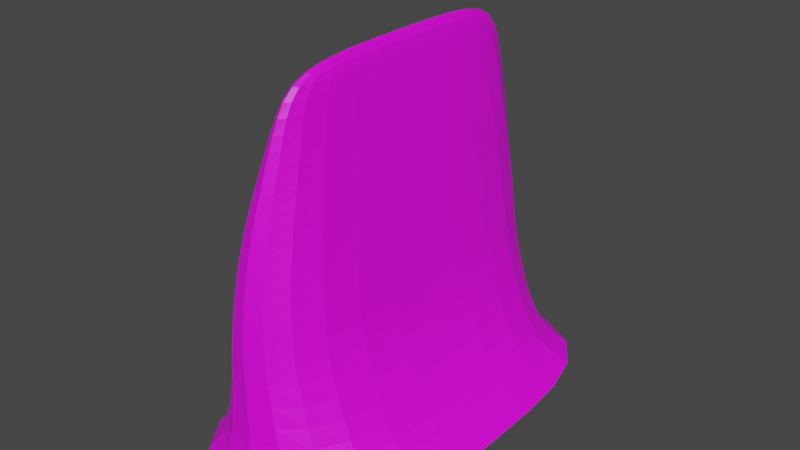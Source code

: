 # Source: Wave_w_bones.blend  (saved by Blender 3.2.14; exported with 4.5.12 LTS)
import bpy
from mathutils import Matrix  # noqa: F401  (used for matrix-valued properties, if any)

bpy.ops.wm.read_factory_settings(use_empty=True)
scene = bpy.context.scene
scene.name = 'Scene'

# ---- collections
col_collection = bpy.data.collections.new('Collection'); scene.collection.children.link(col_collection)

# ---- images (referenced by path relative to the original .blend; pixels are not part of the script)
import os
ASSET_DIR = os.environ.get("B2B_ASSET_DIR", "")  # directory of the original .blend (textures are referenced by path, not embedded)
HERE = os.path.dirname(os.path.abspath(__file__))  # packed textures are extracted next to this script under _unpacked/

def load_image(name, relpath, width, height, colorspace="sRGB"):
    """Load a texture the original file referenced (path relative to the .blend, or extracted next to this script)."""
    p = next((c for c in (os.path.join(HERE, relpath), os.path.join(ASSET_DIR, relpath)) if relpath and os.path.exists(c)), "")
    if p:
        img = bpy.data.images.load(p, check_existing=True)
        img.name = name
    else:  # same state as the original file: an image datablock whose file is absent (Cycles renders it pink)
        img = bpy.data.images.new(name, width, height)
        img.source = "FILE"
        img.filepath = "//" + (relpath or name)
    img.colorspace_settings.name = colorspace
    return img
img_seamless_01_jpg = load_image('seamless_01.jpg', 'seamless_01.jpg', 1024, 1024, 'sRGB')

# ---- materials (node trees are filled in below, after node groups)
mat_wave = bpy.data.materials.new('Wave')
mat_wave.use_transparent_shadow = False

# ---- material node trees
mat_wave.use_nodes = True; mat_wave.node_tree.nodes.clear()

# ---- world
world_world = bpy.data.worlds.new('World'); scene.world = world_world
world_world.use_nodes = True; world_world.node_tree.nodes.clear()
_N = world_world.node_tree.nodes; _L = world_world.node_tree.links
n0 = _N.new('ShaderNodeOutputWorld'); n0.name = 'World Output'; n0.location = (300, 300)
n1 = _N.new('ShaderNodeBackground'); n1.name = 'Background'; n1.location = (10, 300)
n1.inputs[0].default_value = (0.05088, 0.05088, 0.05088, 1.0)
_L.new(n1.outputs[0], n0.inputs[0])
n0.is_active_output = True
world_world.color = (0.05088, 0.05088, 0.05088)
world_world.use_sun_shadow = False
world_world.sun_shadow_jitter_overblur = 0.0

# ---- meshes
me_cube_001 = bpy.data.meshes.new('Cube.001')
me_cube_001.from_pydata([(-1.305, -1.071, -1.0), (-1.037, -1.056, 0.2021), (-1.305, 1.071, -1.0), (-1.037, 1.056, 0.2021), (1.0, -1.073, -1.0), (0.4997, -1.061, 0.2021), (1.0, 1.073, -1.0), (0.4997, 1.061, 0.2021), (-0.77, -0.9881, 1.719), (-0.77, 0.9881, 1.719), (0.3177, 0.991, 1.719), (0.3177, -0.991, 1.719), (-0.3484, -0.8507, 3.014), (-0.3484, 0.8507, 3.014), (0.1569, 0.8514, 3.014), (0.1569, -0.8514, 3.014), (-0.1258, -0.7445, 3.748), (-0.1258, 0.7445, 3.748), (0.07768, 0.7445, 3.748), (0.07768, -0.7445, 3.748), (-1.63, -1.197, -1.297), (-1.63, 1.197, -1.297), (1.605, -1.197, -1.297), (1.605, 1.197, -1.297), (-1.305, 0.0, -1.0), (-1.037, 0.0, 0.2021), (1.0, 0.0, -1.0), (0.4997, 0.0, 0.2021), (-0.7664, 0.0, 1.719), (0.3151, 0.0, 1.719), (-0.342, 0.0, 3.014), (0.1535, 0.0, 3.014), (-0.1325, 0.0, 3.748), (0.07529, 0.0, 3.748), (-1.681, 0.0, -1.297), (1.605, 0.0, -1.297), (-1.675, 0.0, -1.33), (-1.627, -1.196, -1.33), (1.605, 1.196, -1.33), (-1.627, 1.196, -1.33), (1.605, 0.0, -1.33), (1.605, -1.196, -1.33), (0.2578, 0.9234, 2.366), (0.2578, -0.9234, 2.366), (-0.5778, -0.9219, 2.366), (-0.5778, 0.9219, 2.366), (-0.5729, 0.0, 2.366), (0.2535, 0.0, 2.366), (0.4098, -1.044, 0.9604), (-0.9047, -1.04, 0.9604), (-0.9047, 1.04, 0.9604), (0.4098, 1.044, 0.9604), (-0.9047, 0.0, 0.9604), (0.4098, 0.0, 0.9604)], [], [(24, 25, 3, 2), (2, 3, 7, 6), (26, 27, 5, 4), (4, 5, 1, 0), (2, 6, 23, 21), (49, 48, 11, 8), (47, 42, 14, 31), (51, 50, 9, 10), (53, 51, 10, 29), (52, 49, 8, 28), (31, 14, 18, 33), (46, 44, 12, 30), (44, 43, 15, 12), (42, 45, 13, 14), (33, 32, 16, 19), (30, 12, 16, 32), (12, 15, 19, 16), (14, 13, 17, 18), (22, 20, 37, 41), (24, 2, 21, 34), (26, 4, 22, 35), (4, 0, 20, 22), (6, 26, 35, 23), (0, 24, 34, 20), (34, 21, 39, 36), (13, 30, 32, 17), (18, 17, 32, 33), (45, 46, 30, 13), (15, 31, 33, 19), (50, 52, 28, 9), (48, 53, 29, 11), (43, 47, 31, 15), (6, 7, 27, 26), (0, 1, 25, 24), (36, 40, 41, 37), (39, 38, 40, 36), (21, 23, 38, 39), (35, 22, 41, 40), (23, 35, 40, 38), (20, 34, 36, 37), (11, 29, 47, 43), (9, 28, 46, 45), (10, 9, 45, 42), (8, 11, 43, 44), (28, 8, 44, 46), (29, 10, 42, 47), (5, 27, 53, 48), (3, 25, 52, 50), (25, 1, 49, 52), (27, 7, 51, 53), (7, 3, 50, 51), (1, 5, 48, 49)])
_uv = me_cube_001.uv_layers.new(name='UVMap')
_uv.uv.foreach_set('vector', [0.5362, 0.4015, 0.4091, 0.3806, 0.4201, 0.2481, 0.5213, 0.2631, 0.5213, 0.2631, 0.4201, 0.2481, 0.4274, 0.1336, 0.5272, 0.1157, 0.4763, 0.9729, 0.2726, 0.8505, 0.3472, 0.6678, 0.4921, 0.7355, 0.4921, 0.7355, 0.3472, 0.6678, 0.3903, 0.5252, 0.5187, 0.5325, 0.5213, 0.2631, 0.5272, 0.1157, 0.5579, 0.112, 0.5282, 0.2617, 0.313, 0.4856, 0.2676, 0.5984, 0.1881, 0.5291, 0.2356, 0.446, 0.1832, 0.05741, 0.2316, 0.1617, 0.1824, 0.1777, 0.1103, 0.1013, 0.3541, 0.1397, 0.3518, 0.2397, 0.2835, 0.2312, 0.2809, 0.1457, 0.3393, 0.006785, 0.3541, 0.1397, 0.2809, 0.1457, 0.2562, 0.01349, 0.3389, 0.3591, 0.313, 0.4856, 0.2356, 0.446, 0.2686, 0.3376, 0.1103, 0.1013, 0.1824, 0.1777, 0.153, 0.2135, 0.08151, 0.2391, 0.2223, 0.3177, 0.1956, 0.4042, 0.1556, 0.3624, 0.176, 0.2977, 0.1956, 0.4042, 0.1506, 0.4621, 0.1131, 0.3952, 0.1556, 0.3624, 0.2316, 0.1617, 0.2378, 0.2327, 0.192, 0.2342, 0.1824, 0.1777, 0.08151, 0.2391, 0.1305, 0.2714, 0.1271, 0.3289, 0.1102, 0.335, 0.176, 0.2977, 0.1556, 0.3624, 0.1271, 0.3289, 0.1305, 0.2714, 0.1556, 0.3624, 0.1131, 0.3952, 0.1102, 0.335, 0.1271, 0.3289, 0.1824, 0.1777, 0.192, 0.2342, 0.1582, 0.2348, 0.153, 0.2135, 0.5058, 0.7427, 0.5635, 0.531, 0.5635, 0.531, 0.5058, 0.7427, 0.5362, 0.4015, 0.5213, 0.2631, 0.5282, 0.2617, 0.6202, 0.4219, 0.4763, 0.9729, 0.4921, 0.7355, 0.5058, 0.7427, 0.6202, 0.9999, 0.4921, 0.7355, 0.5187, 0.5325, 0.5635, 0.531, 0.5058, 0.7427, 0.5272, 0.1157, 0.544, 0.003406, 0.5973, 0.02993, 0.5579, 0.112, 0.5187, 0.5325, 0.5362, 0.4015, 0.6202, 0.4219, 0.5635, 0.531, 0.6202, 0.4219, 0.5282, 0.2617, 0.5282, 0.2617, 0.6202, 0.4219, 0.192, 0.2342, 0.176, 0.2977, 0.1305, 0.2714, 0.1582, 0.2348, 0.153, 0.2135, 0.1582, 0.2348, 0.1305, 0.2714, 0.08151, 0.2391, 0.2378, 0.2327, 0.2223, 0.3177, 0.176, 0.2977, 0.192, 0.2342, 0.1131, 0.3952, 7.874e-05, 0.3759, 0.08151, 0.2391, 0.1102, 0.335, 0.3518, 0.2397, 0.3389, 0.3591, 0.2686, 0.3376, 0.2835, 0.2312, 0.2676, 0.5984, 0.1755, 0.7479, 0.07845, 0.6452, 0.1881, 0.5291, 0.1506, 0.4621, 0.03926, 0.5106, 7.874e-05, 0.3759, 0.1131, 0.3952, 0.5272, 0.1157, 0.4274, 0.1336, 0.4224, 7.874e-05, 0.544, 0.003406, 0.5187, 0.5325, 0.3903, 0.5252, 0.4091, 0.3806, 0.5362, 0.4015, 0.6202, 0.4219, 0.6202, 0.9999, 0.5058, 0.7427, 0.5635, 0.531, 0.5282, 0.2617, 0.5579, 0.112, 0.5973, 0.02993, 0.6202, 0.4219, 0.5282, 0.2617, 0.5579, 0.112, 0.5579, 0.112, 0.5282, 0.2617, 0.6202, 0.9999, 0.5058, 0.7427, 0.5058, 0.7427, 0.6202, 0.9999, 0.5579, 0.112, 0.5973, 0.02993, 0.5973, 0.02993, 0.5579, 0.112, 0.5635, 0.531, 0.6202, 0.4219, 0.6202, 0.4219, 0.5635, 0.531, 0.1881, 0.5291, 0.07845, 0.6452, 0.03926, 0.5106, 0.1506, 0.4621, 0.2835, 0.2312, 0.2686, 0.3376, 0.2223, 0.3177, 0.2378, 0.2327, 0.2809, 0.1457, 0.2835, 0.2312, 0.2378, 0.2327, 0.2316, 0.1617, 0.2356, 0.446, 0.1881, 0.5291, 0.1506, 0.4621, 0.1956, 0.4042, 0.2686, 0.3376, 0.2356, 0.446, 0.1956, 0.4042, 0.2223, 0.3177, 0.2562, 0.01349, 0.2809, 0.1457, 0.2316, 0.1617, 0.1832, 0.05741, 0.3472, 0.6678, 0.2726, 0.8505, 0.1755, 0.7479, 0.2676, 0.5984, 0.4201, 0.2481, 0.4091, 0.3806, 0.3389, 0.3591, 0.3518, 0.2397, 0.4091, 0.3806, 0.3903, 0.5252, 0.313, 0.4856, 0.3389, 0.3591, 0.4224, 7.874e-05, 0.4274, 0.1336, 0.3541, 0.1397, 0.3393, 0.006785, 0.4274, 0.1336, 0.4201, 0.2481, 0.3518, 0.2397, 0.3541, 0.1397, 0.3903, 0.5252, 0.3472, 0.6678, 0.2676, 0.5984, 0.313, 0.4856])
me_cube_001.materials.append(mat_wave)
me_cube_001.update()
arm_armature_001 = bpy.data.armatures.new('Armature.001')  # bones are not reproduced

# ---- objects
ob_cube = bpy.data.objects.new('Cube', me_cube_001)
ob_armature = bpy.data.objects.new('Armature', arm_armature_001)
_N = mat_wave.node_tree.nodes; _L = mat_wave.node_tree.links
n0 = _N.new('ShaderNodeBsdfPrincipled'); n0.name = 'Principled BSDF'; n0.location = (10, 300)
n0.distribution = 'GGX'
n0.subsurface_method = 'RANDOM_WALK_SKIN'
n0.inputs[3].default_value = 1.45
n0.inputs[27].default_value = (0.0, 0.0, 0.0, 1.0)
n0.inputs[28].default_value = 1.0
n1 = _N.new('ShaderNodeOutputMaterial'); n1.name = 'Material Output'; n1.location = (300, 300)
n2 = _N.new('ShaderNodeTexImage'); n2.name = 'Image Texture'; n2.location = (-381, 193)
n2.image = img_seamless_01_jpg
n3 = _N.new('ShaderNodeTexCoord'); n3.name = 'Texture Coordinate'; n3.location = (-883, 194)
n3.object = ob_cube
n4 = _N.new('ShaderNodeMapping'); n4.name = 'Mapping'; n4.location = (-630, 203)
n4.width = 155
n4.inputs[3].default_value = (1.0, 2.0, 1.0)
_L.new(n0.outputs[0], n1.inputs[0])
_L.new(n2.outputs[0], n0.inputs[0])
_L.new(n3.outputs[2], n4.inputs[0])
_L.new(n4.outputs[0], n2.inputs[0])
n1.is_active_output = True

# ---- transforms, parenting, visibility, modifiers, constraints
ob_cube.parent = ob_armature
ob_cube.matrix_parent_inverse = Matrix(((1.0, -0.0, 0.0, -0.0), (-0.0, 1.0, -0.0, 0.0), (0.0, -0.0, 1.0, 1.225), (-0.0, 0.0, -0.0, 1.0)))
ob_cube.location = (0.0, 0.0, 0.0)
ob_cube.scale = (1.0, 2.482, 1.0)
_vg = ob_cube.vertex_groups.new(name='Bone')
for _i, _w in zip([0, 1, 2, 3, 4, 5, 6, 7, 8, 9, 10, 11, 20, 21, 22, 23, 24, 25, 26, 27, 34, 35, 36, 37, 38, 39, 40, 41, 43, 44, 48, 49, 50, 51, 52], [0.4888, 0.2451, 0.4599, 0.2031, 0.5698, 0.4136, 0.4673, 0.1887, 0.05951, 0.03702, 0.03236, 0.06599, 0.4738, 0.4371, 0.5224, 0.4528, 0.5948, 0.1243, 0.6912, 0.05665, 0.5147, 0.5621, 0.3133, 0.4454, 0.4776, 0.4101, 0.3633, 0.4828, 0.01602, 0.01326, 0.1438, 0.1185, 0.09119, 0.08558, 0.00867]): _vg.add([_i], _w, 'REPLACE')
_vg = ob_cube.vertex_groups.new(name='Bone.001')
for _i, _w in zip([0, 1, 2, 3, 4, 5, 6, 7, 8, 9, 10, 11, 12, 13, 14, 15, 16, 17, 18, 19, 20, 21, 22, 23, 24, 25, 26, 27, 28, 31, 34, 35, 36, 37, 38, 39, 40, 41, 42, 43, 44, 45, 47, 48, 49, 50, 51, 52, 53], [0.4125, 0.5537, 0.4484, 0.6079, 0.3351, 0.3633, 0.4527, 0.6392, 0.211, 0.2461, 0.2424, 0.1721, 0.05806, 0.07034, 0.04383, 0.0521, 0.02013, 0.03935, 0.03739, 0.01884, 0.01609, 0.0004103, 0.008698, 0.05906, 0.3474, 0.6902, 0.2845, 0.8582, 0.02833, 0.0, 0.01312, 0.04068, 0.000635, 0.003138, 0.0005322, 0.008506, 2.981e-05, 0.006365, 0.1238, 0.09117, 0.1059, 0.127, 0.0, 0.342, 0.4567, 0.5107, 0.5098, 0.157, 0.05477]): _vg.add([_i], _w, 'REPLACE')
_vg = ob_cube.vertex_groups.new(name='Bone.002')
for _i, _w in zip([0, 1, 2, 3, 4, 5, 6, 7, 8, 9, 10, 11, 12, 13, 14, 15, 16, 17, 18, 19, 20, 21, 22, 23, 24, 25, 27, 28, 29, 30, 31, 34, 35, 36, 37, 38, 39, 40, 41, 42, 43, 44, 45, 46, 47, 48, 49, 50, 51, 52, 53], [0.07297, 0.1458, 0.06146, 0.1277, 0.06809, 0.1723, 0.05391, 0.116, 0.4259, 0.403, 0.4055, 0.4645, 0.03908, 7.403e-06, 0.06974, 0.02485, 0.006422, 0.008691, 0.06941, 0.06754, 0.05265, 0.03656, 0.0006664, 0.0004915, 0.05058, 0.1708, 0.08278, 0.7722, 0.9398, 0.0, 0.0, 0.0137, 0.0, 0.0, 8.089e-06, 0.000119, 2.768e-05, 0.0, 1.829e-05, 0.0192, 0.03793, 0.2395, 0.2205, 0.1384, 0.05327, 0.3994, 0.291, 0.2578, 0.2651, 0.7678, 0.9343]): _vg.add([_i], _w, 'REPLACE')
_vg = ob_cube.vertex_groups.new(name='Bone.003')
for _i, _w in zip([1, 3, 5, 7, 8, 9, 10, 11, 12, 13, 14, 15, 16, 17, 18, 19, 23, 27, 28, 29, 30, 31, 32, 33, 38, 42, 43, 44, 45, 46, 47, 48, 49, 50, 51, 52], [0.0442, 0.05223, 0.03675, 0.04557, 0.257, 0.2621, 0.2646, 0.2551, 0.07167, 0.0693, 6.612e-05, 0.001044, 9.082e-05, 2.269e-05, 9.962e-05, 0.01132, 0.0, 0.0, 0.1503, 0.05069, 0.0002387, 0.06011, 0.0, 0.0, 0.0, 0.5386, 0.5476, 0.5264, 0.5372, 0.7032, 0.8898, 0.09826, 0.1134, 0.1195, 0.1188, 0.02658]): _vg.add([_i], _w, 'REPLACE')
_vg = ob_cube.vertex_groups.new(name='Bone.004')
for _i, _w in zip([8, 9, 10, 11, 12, 13, 14, 15, 16, 17, 18, 19, 28, 30, 31, 32, 33, 42, 43, 44, 45, 46, 47], [0.04303, 0.04048, 0.04266, 0.03446, 0.1916, 0.189, 0.7983, 0.7435, 0.9998, 0.9953, 0.9993, 0.8046, 0.01107, 0.6429, 0.9342, 0.9902, 0.9922, 0.09566, 0.08736, 0.09646, 0.09178, 0.1448, 0.05239]): _vg.add([_i], _w, 'REPLACE')
_m = ob_cube.modifiers.new('Subdivision', 'SUBSURF')
_m.levels = 5
_m = ob_cube.modifiers.new('Armature', 'ARMATURE')
_m = ob_cube.modifiers.new('Armature.001', 'ARMATURE')
_m.object = ob_armature
ob_armature.location = (0.0, 0.0, -1.225)
ob_armature.show_in_front = True

# ---- collection membership
col_collection.objects.link(ob_cube)
col_collection.objects.link(ob_armature)

# ---- scene / render settings (as saved in the file)
scene.frame_start = 1; scene.frame_end = 24; scene.frame_set(1)
scene.render.engine = 'BLENDER_EEVEE_NEXT'
scene.cycles.sampling_pattern = 'TABULATED_SOBOL'
scene.cycles.use_light_tree = False
scene.view_settings.view_transform = 'Filmic'
bpy.context.view_layer.update()

# ---- added for rendering (the .blend has no active camera and no usable light): camera, sun
cam_auto = bpy.data.cameras.new('AutoCamera')
cam_auto.lens = 50.0
cam_auto.sensor_width = 36.0
cam_auto.clip_end = 1000.0
ob_auto_camera = bpy.data.objects.new('AutoCamera', cam_auto)
scene.collection.objects.link(ob_auto_camera)
ob_auto_camera.location = (7.80592, -9.41286, 7.48468)
ob_auto_camera.rotation_euler = (1.09748, -7.21219e-08, 0.694738)
scene.camera = ob_auto_camera
light_auto_sun = bpy.data.lights.new('AutoSun', 'SUN')
light_auto_sun.energy = 3.0
light_auto_sun.angle = 0.0523599
ob_auto_sun = bpy.data.objects.new('AutoSun', light_auto_sun)
scene.collection.objects.link(ob_auto_sun)
ob_auto_sun.rotation_euler = (0.872665, 0.174533, 0.523599)
bpy.context.view_layer.update()
